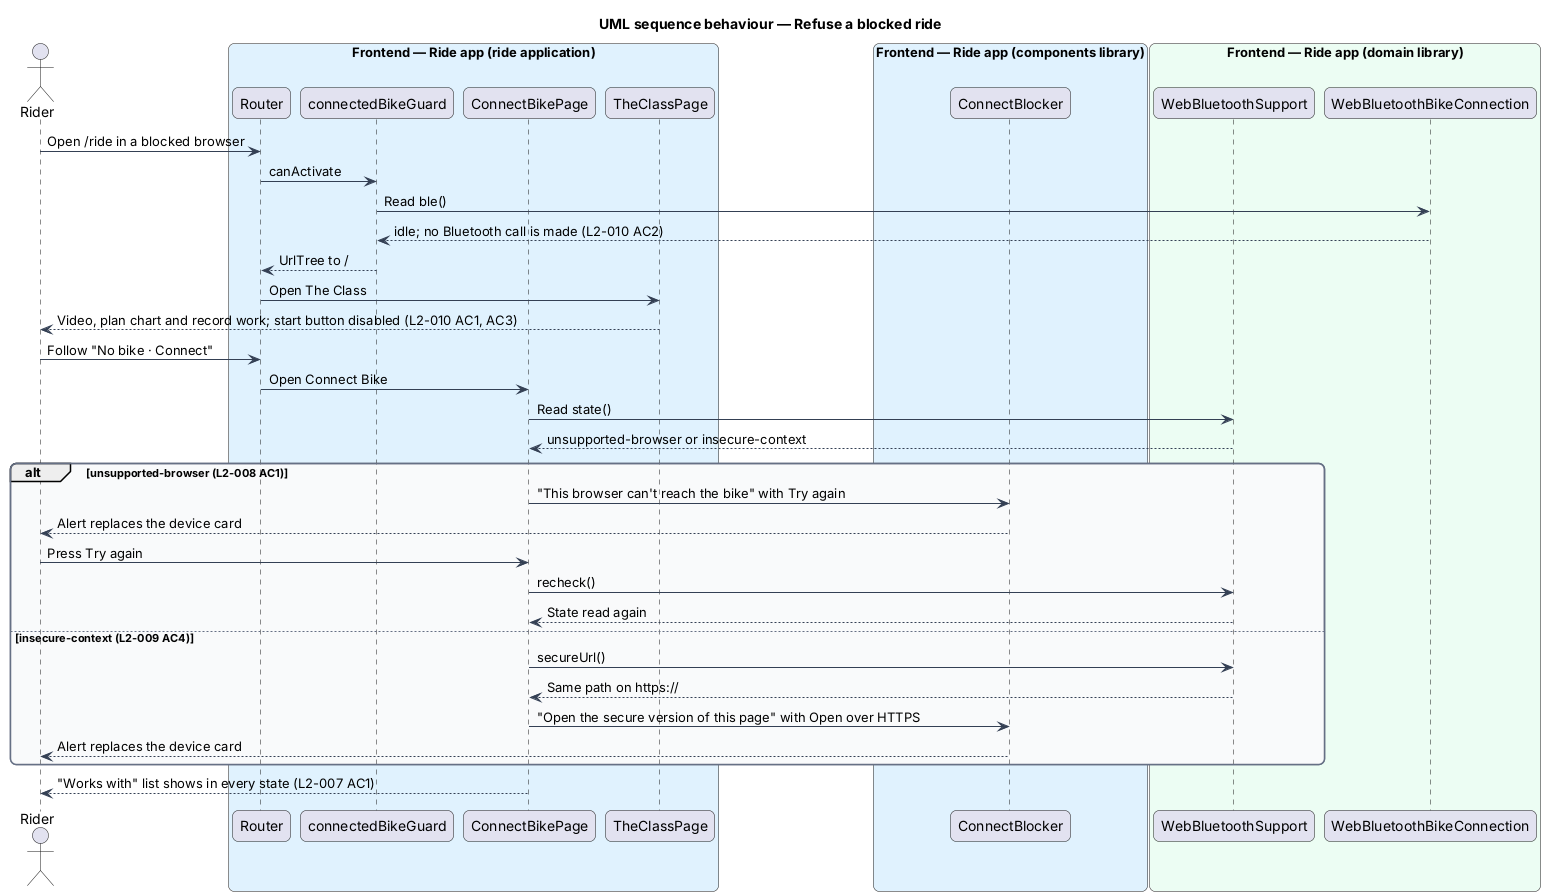

The diagram above was rendered by PlantUML. Its source (embedded in the PNG):
@startuml
title UML sequence behaviour — Refuse a blocked ride
skinparam backgroundColor #FFFFFF
skinparam shadowing false
skinparam roundcorner 12
skinparam defaultFontName Arial
skinparam ArrowColor #344054
skinparam rectangle {
  BorderColor #344054
  FontColor #101828
}
skinparam package {
  BorderColor #667085
  FontColor #101828
  BackgroundColor #F9FAFB
}
actor "Rider" as rider
box "Frontend — Ride app (ride application)" #E0F2FE
  participant "Router" as router
  participant "connectedBikeGuard" as guard
  participant "ConnectBikePage" as connect
  participant "TheClassPage" as page
end box
box "Frontend — Ride app (components library)" #E0F2FE
  participant "ConnectBlocker" as blocker
end box
box "Frontend — Ride app (domain library)" #ECFDF3
  participant "WebBluetoothSupport" as support
  participant "WebBluetoothBikeConnection" as connection
end box
rider -> router : Open /ride in a blocked browser
router -> guard : canActivate
guard -> connection : Read ble()
connection --> guard : idle; no Bluetooth call is made (L2-010 AC2)
guard --> router : UrlTree to /
router -> page : Open The Class
page --> rider : Video, plan chart and record work; start button disabled (L2-010 AC1, AC3)
rider -> router : Follow "No bike · Connect"
router -> connect : Open Connect Bike
connect -> support : Read state()
support --> connect : unsupported-browser or insecure-context
alt unsupported-browser (L2-008 AC1)
  connect -> blocker : "This browser can't reach the bike" with Try again
  blocker --> rider : Alert replaces the device card
  rider -> connect : Press Try again
  connect -> support : recheck()
  support --> connect : State read again
else insecure-context (L2-009 AC4)
  connect -> support : secureUrl()
  support --> connect : Same path on https://
  connect -> blocker : "Open the secure version of this page" with Open over HTTPS
  blocker --> rider : Alert replaces the device card
end
connect --> rider : "Works with" list shows in every state (L2-007 AC1)
@enduml